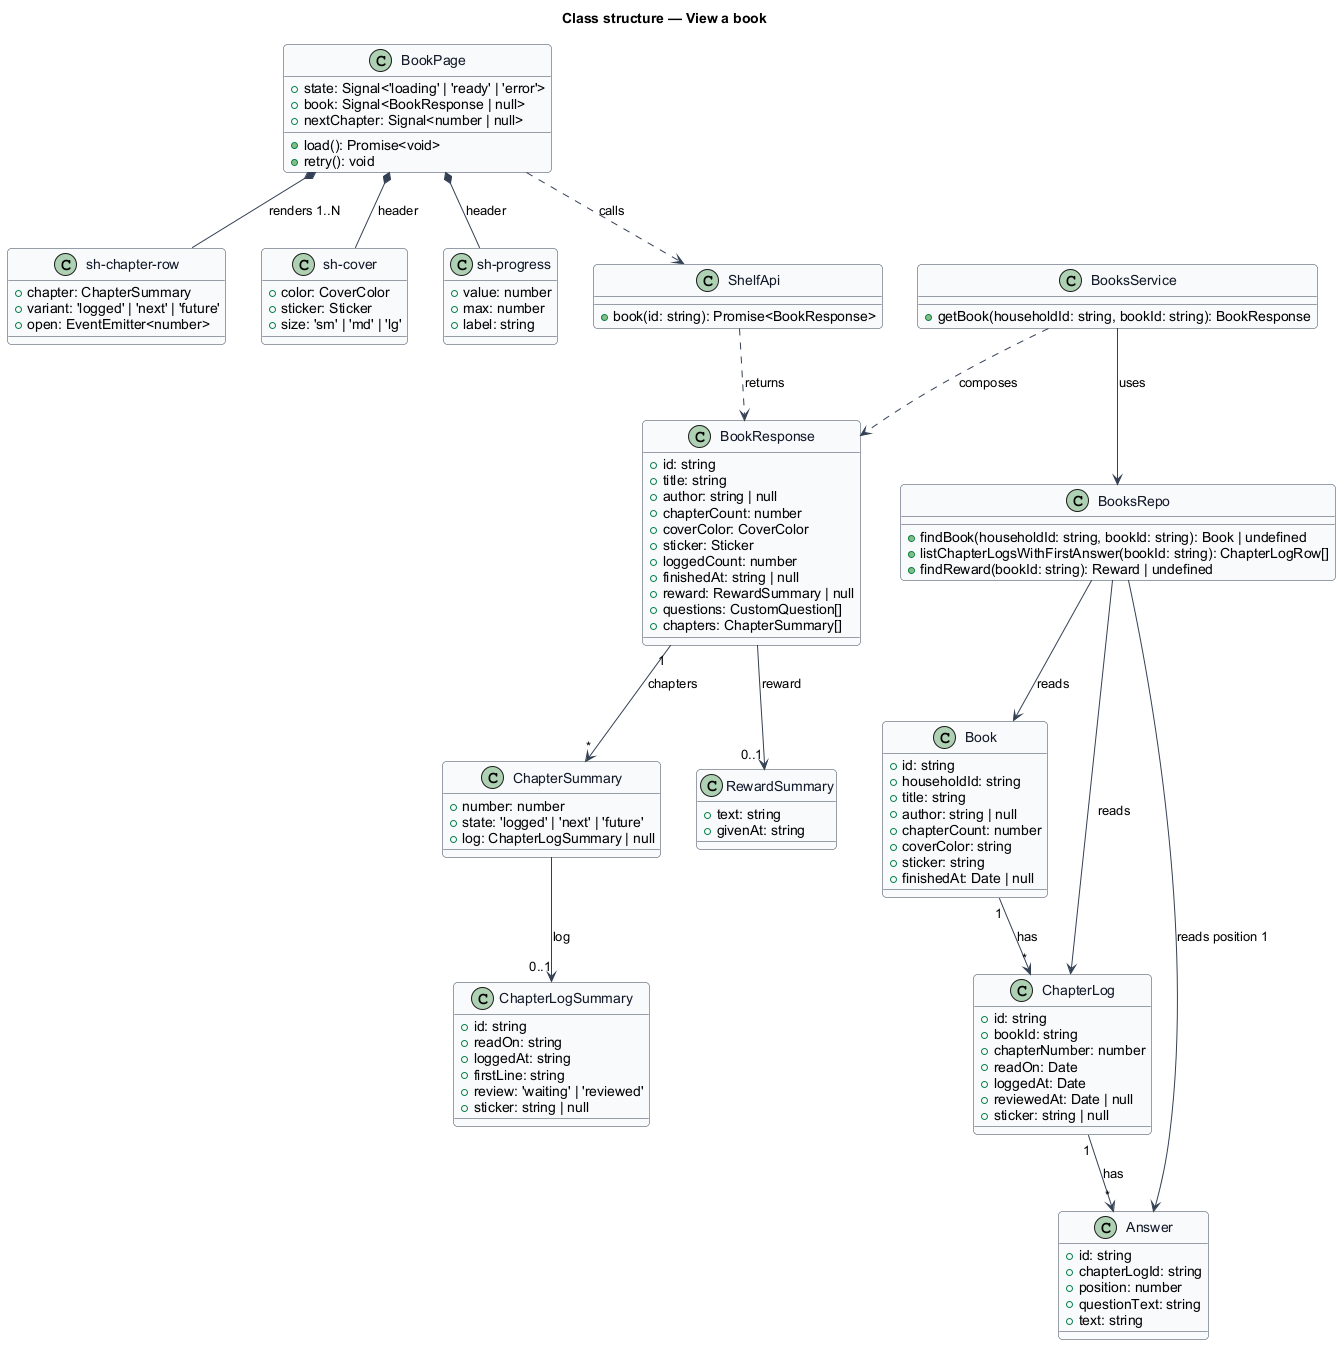

The diagram above was rendered by PlantUML. Its source (embedded in the PNG):
@startuml
skinparam backgroundColor #FFFFFF
skinparam shadowing false
skinparam roundcorner 8
skinparam defaultFontName Arial
skinparam ArrowColor #344054
skinparam class {
  BorderColor #344054
  FontColor #101828
  BackgroundColor #F9FAFB
}
title Class structure — View a book

class BookPage {
  +state: Signal<'loading' | 'ready' | 'error'>
  +book: Signal<BookResponse | null>
  +nextChapter: Signal<number | null>
  +load(): Promise<void>
  +retry(): void
}

class "sh-chapter-row" as ChapterRow {
  +chapter: ChapterSummary
  +variant: 'logged' | 'next' | 'future'
  +open: EventEmitter<number>
}

class "sh-cover" as Cover {
  +color: CoverColor
  +sticker: Sticker
  +size: 'sm' | 'md' | 'lg'
}

class "sh-progress" as Progress {
  +value: number
  +max: number
  +label: string
}

class ShelfApi {
  +book(id: string): Promise<BookResponse>
}

class BookResponse {
  +id: string
  +title: string
  +author: string | null
  +chapterCount: number
  +coverColor: CoverColor
  +sticker: Sticker
  +loggedCount: number
  +finishedAt: string | null
  +reward: RewardSummary | null
  +questions: CustomQuestion[]
  +chapters: ChapterSummary[]
}

class ChapterSummary {
  +number: number
  +state: 'logged' | 'next' | 'future'
  +log: ChapterLogSummary | null
}

class ChapterLogSummary {
  +id: string
  +readOn: string
  +loggedAt: string
  +firstLine: string
  +review: 'waiting' | 'reviewed'
  +sticker: string | null
}

class RewardSummary {
  +text: string
  +givenAt: string
}

class BooksService {
  +getBook(householdId: string, bookId: string): BookResponse
}

class BooksRepo {
  +findBook(householdId: string, bookId: string): Book | undefined
  +listChapterLogsWithFirstAnswer(bookId: string): ChapterLogRow[]
  +findReward(bookId: string): Reward | undefined
}

class Book {
  +id: string
  +householdId: string
  +title: string
  +author: string | null
  +chapterCount: number
  +coverColor: string
  +sticker: string
  +finishedAt: Date | null
}

class ChapterLog {
  +id: string
  +bookId: string
  +chapterNumber: number
  +readOn: Date
  +loggedAt: Date
  +reviewedAt: Date | null
  +sticker: string | null
}

class Answer {
  +id: string
  +chapterLogId: string
  +position: number
  +questionText: string
  +text: string
}

BookPage *-- ChapterRow : renders 1..N
BookPage *-- Cover : header
BookPage *-- Progress : header
BookPage ..> ShelfApi : calls
ShelfApi ..> BookResponse : returns
BookResponse "1" --> "*" ChapterSummary : chapters
ChapterSummary --> "0..1" ChapterLogSummary : log
BookResponse --> "0..1" RewardSummary : reward
BooksService ..> BookResponse : composes
BooksService --> BooksRepo : uses
BooksRepo --> Book : reads
BooksRepo --> ChapterLog : reads
BooksRepo --> Answer : reads position 1
Book "1" --> "*" ChapterLog : has
ChapterLog "1" --> "*" Answer : has
@enduml